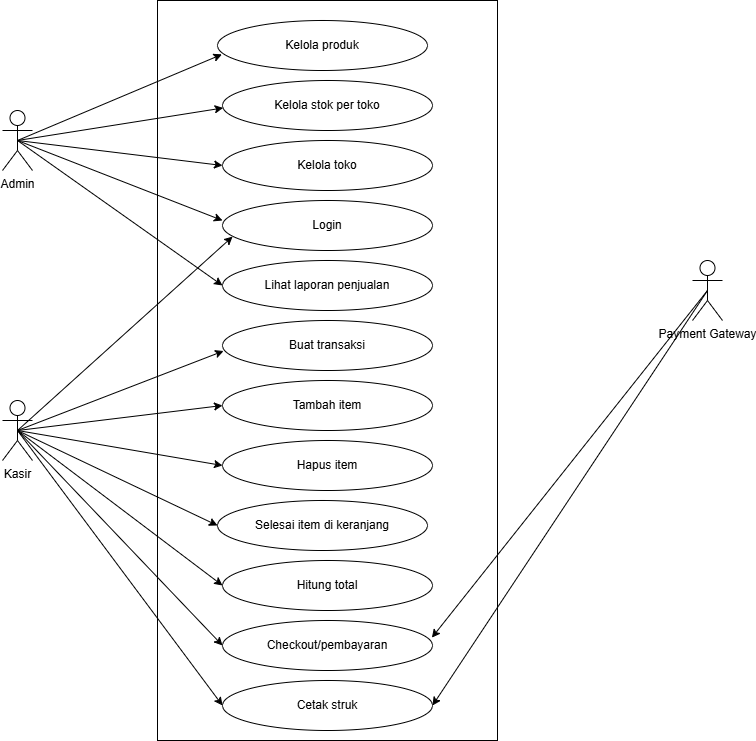

The diagram above was exported from draw.io. Its source (the exported page's mxGraphModel, read from the mxfile embedded in the PNG):
<mxGraphModel dx="1310" dy="752" grid="1" gridSize="10" guides="1" tooltips="1" connect="1" arrows="1" fold="1" page="1" pageScale="1" pageWidth="1100" pageHeight="850" math="0" shadow="0">
  <root>
    <mxCell id="0" />
    <mxCell id="1" parent="0" />
    <mxCell id="5xVp8EpSyIfQ1NZxwBx_-1" parent="1" style="shape=umlActor;verticalLabelPosition=bottom;verticalAlign=top;html=1;outlineConnect=0;" value="Admin" vertex="1">
      <mxGeometry height="60" width="30" x="50" y="150" as="geometry" />
    </mxCell>
    <mxCell id="5xVp8EpSyIfQ1NZxwBx_-2" parent="1" style="rounded=0;whiteSpace=wrap;html=1;" value="" vertex="1">
      <mxGeometry height="740" width="340" x="205" y="40" as="geometry" />
    </mxCell>
    <mxCell id="5xVp8EpSyIfQ1NZxwBx_-3" parent="1" style="shape=umlActor;verticalLabelPosition=bottom;verticalAlign=top;html=1;outlineConnect=0;" value="Kasir" vertex="1">
      <mxGeometry height="60" width="30" x="50" y="440" as="geometry" />
    </mxCell>
    <mxCell id="5xVp8EpSyIfQ1NZxwBx_-5" parent="1" style="shape=umlActor;verticalLabelPosition=bottom;verticalAlign=top;html=1;outlineConnect=0;" value="Payment Gateway" vertex="1">
      <mxGeometry height="60" width="30" x="740" y="300" as="geometry" />
    </mxCell>
    <mxCell id="5xVp8EpSyIfQ1NZxwBx_-6" parent="1" style="ellipse;whiteSpace=wrap;html=1;" value="Kelola produk" vertex="1">
      <mxGeometry height="50" width="210" x="265" y="60" as="geometry" />
    </mxCell>
    <mxCell id="5xVp8EpSyIfQ1NZxwBx_-7" parent="1" style="ellipse;whiteSpace=wrap;html=1;" value="Kelola stok per toko" vertex="1">
      <mxGeometry height="50" width="210" x="270" y="120" as="geometry" />
    </mxCell>
    <mxCell id="5xVp8EpSyIfQ1NZxwBx_-8" parent="1" style="ellipse;whiteSpace=wrap;html=1;" value="Kelola toko" vertex="1">
      <mxGeometry height="50" width="210" x="270" y="180" as="geometry" />
    </mxCell>
    <mxCell id="5xVp8EpSyIfQ1NZxwBx_-9" parent="1" style="ellipse;whiteSpace=wrap;html=1;" value="Login" vertex="1">
      <mxGeometry height="50" width="210" x="270" y="240" as="geometry" />
    </mxCell>
    <mxCell id="5xVp8EpSyIfQ1NZxwBx_-10" parent="1" style="ellipse;whiteSpace=wrap;html=1;" value="Lihat laporan penjualan" vertex="1">
      <mxGeometry height="50" width="210" x="270" y="300" as="geometry" />
    </mxCell>
    <mxCell id="5xVp8EpSyIfQ1NZxwBx_-11" parent="1" style="ellipse;whiteSpace=wrap;html=1;" value="Buat transaksi" vertex="1">
      <mxGeometry height="50" width="210" x="270" y="360" as="geometry" />
    </mxCell>
    <mxCell id="5xVp8EpSyIfQ1NZxwBx_-12" parent="1" style="ellipse;whiteSpace=wrap;html=1;" value="Tambah item" vertex="1">
      <mxGeometry height="50" width="210" x="270" y="420" as="geometry" />
    </mxCell>
    <mxCell id="5xVp8EpSyIfQ1NZxwBx_-13" parent="1" style="ellipse;whiteSpace=wrap;html=1;" value="Hapus item" vertex="1">
      <mxGeometry height="50" width="210" x="270" y="480" as="geometry" />
    </mxCell>
    <mxCell id="5xVp8EpSyIfQ1NZxwBx_-14" parent="1" style="ellipse;whiteSpace=wrap;html=1;" value="Selesai item di keranjang" vertex="1">
      <mxGeometry height="50" width="210" x="265" y="540" as="geometry" />
    </mxCell>
    <mxCell id="5xVp8EpSyIfQ1NZxwBx_-15" parent="1" style="ellipse;whiteSpace=wrap;html=1;" value="Hitung total" vertex="1">
      <mxGeometry height="50" width="210" x="270" y="600" as="geometry" />
    </mxCell>
    <mxCell id="5xVp8EpSyIfQ1NZxwBx_-16" parent="1" style="ellipse;whiteSpace=wrap;html=1;" value="Checkout/pembayaran" vertex="1">
      <mxGeometry height="50" width="210" x="270" y="660" as="geometry" />
    </mxCell>
    <mxCell id="5xVp8EpSyIfQ1NZxwBx_-21" parent="1" style="ellipse;whiteSpace=wrap;html=1;" value="Cetak struk" vertex="1">
      <mxGeometry height="50" width="210" x="270" y="720" as="geometry" />
    </mxCell>
    <mxCell id="5xVp8EpSyIfQ1NZxwBx_-25" edge="1" parent="1" source="5xVp8EpSyIfQ1NZxwBx_-1" style="endArrow=classic;html=1;rounded=0;exitX=0.5;exitY=0.5;exitDx=0;exitDy=0;exitPerimeter=0;entryX=0.021;entryY=0.678;entryDx=0;entryDy=0;entryPerimeter=0;" target="5xVp8EpSyIfQ1NZxwBx_-6" value="">
      <mxGeometry height="50" relative="1" width="50" as="geometry">
        <mxPoint x="90" y="180.0036363636363" as="sourcePoint" />
        <mxPoint x="130" y="143.64" as="targetPoint" />
      </mxGeometry>
    </mxCell>
    <mxCell id="5xVp8EpSyIfQ1NZxwBx_-26" edge="1" parent="1" source="5xVp8EpSyIfQ1NZxwBx_-1" style="endArrow=classic;html=1;rounded=0;exitX=0.5;exitY=0.5;exitDx=0;exitDy=0;exitPerimeter=0;entryX=0.003;entryY=0.549;entryDx=0;entryDy=0;entryPerimeter=0;" target="5xVp8EpSyIfQ1NZxwBx_-7" value="">
      <mxGeometry height="50" relative="1" width="50" as="geometry">
        <mxPoint x="90" y="180" as="sourcePoint" />
        <mxPoint x="140" y="130" as="targetPoint" />
      </mxGeometry>
    </mxCell>
    <mxCell id="5xVp8EpSyIfQ1NZxwBx_-27" edge="1" parent="1" source="5xVp8EpSyIfQ1NZxwBx_-1" style="endArrow=classic;html=1;rounded=0;exitX=0.5;exitY=0.5;exitDx=0;exitDy=0;exitPerimeter=0;entryX=0;entryY=0.5;entryDx=0;entryDy=0;" target="5xVp8EpSyIfQ1NZxwBx_-8" value="">
      <mxGeometry height="50" relative="1" width="50" as="geometry">
        <mxPoint x="90" y="180" as="sourcePoint" />
        <mxPoint x="140" y="130" as="targetPoint" />
      </mxGeometry>
    </mxCell>
    <mxCell id="5xVp8EpSyIfQ1NZxwBx_-28" edge="1" parent="1" source="5xVp8EpSyIfQ1NZxwBx_-1" style="endArrow=classic;html=1;rounded=0;exitX=0.5;exitY=0.5;exitDx=0;exitDy=0;exitPerimeter=0;entryX=0;entryY=0.4;entryDx=0;entryDy=0;entryPerimeter=0;" target="5xVp8EpSyIfQ1NZxwBx_-9" value="">
      <mxGeometry height="50" relative="1" width="50" as="geometry">
        <mxPoint x="90" y="180" as="sourcePoint" />
        <mxPoint x="140" y="130" as="targetPoint" />
      </mxGeometry>
    </mxCell>
    <mxCell id="5xVp8EpSyIfQ1NZxwBx_-29" edge="1" parent="1" source="5xVp8EpSyIfQ1NZxwBx_-1" style="endArrow=classic;html=1;rounded=0;exitX=0.5;exitY=0.5;exitDx=0;exitDy=0;exitPerimeter=0;entryX=0;entryY=0.5;entryDx=0;entryDy=0;" target="5xVp8EpSyIfQ1NZxwBx_-10" value="">
      <mxGeometry height="50" relative="1" width="50" as="geometry">
        <mxPoint x="80" y="180" as="sourcePoint" />
        <mxPoint x="180" y="250" as="targetPoint" />
      </mxGeometry>
    </mxCell>
    <mxCell id="5xVp8EpSyIfQ1NZxwBx_-30" edge="1" parent="1" source="5xVp8EpSyIfQ1NZxwBx_-3" style="endArrow=classic;html=1;rounded=0;exitX=0.5;exitY=0.5;exitDx=0;exitDy=0;exitPerimeter=0;entryX=0.048;entryY=0.722;entryDx=0;entryDy=0;entryPerimeter=0;" target="5xVp8EpSyIfQ1NZxwBx_-9" value="">
      <mxGeometry height="50" relative="1" width="50" as="geometry">
        <mxPoint x="90" y="440" as="sourcePoint" />
        <mxPoint x="190" y="420" as="targetPoint" />
      </mxGeometry>
    </mxCell>
    <mxCell id="5xVp8EpSyIfQ1NZxwBx_-31" edge="1" parent="1" source="5xVp8EpSyIfQ1NZxwBx_-3" style="endArrow=classic;html=1;rounded=0;exitX=0.5;exitY=0.5;exitDx=0;exitDy=0;exitPerimeter=0;entryX=0.005;entryY=0.61;entryDx=0;entryDy=0;entryPerimeter=0;" target="5xVp8EpSyIfQ1NZxwBx_-11" value="">
      <mxGeometry height="50" relative="1" width="50" as="geometry">
        <mxPoint x="90" y="440" as="sourcePoint" />
        <mxPoint x="140" y="390" as="targetPoint" />
      </mxGeometry>
    </mxCell>
    <mxCell id="5xVp8EpSyIfQ1NZxwBx_-32" edge="1" parent="1" source="5xVp8EpSyIfQ1NZxwBx_-3" style="endArrow=classic;html=1;rounded=0;exitX=0.5;exitY=0.5;exitDx=0;exitDy=0;exitPerimeter=0;entryX=0;entryY=0.5;entryDx=0;entryDy=0;" target="5xVp8EpSyIfQ1NZxwBx_-12" value="">
      <mxGeometry height="50" relative="1" width="50" as="geometry">
        <mxPoint x="90" y="440" as="sourcePoint" />
        <mxPoint x="150" y="400" as="targetPoint" />
      </mxGeometry>
    </mxCell>
    <mxCell id="5xVp8EpSyIfQ1NZxwBx_-33" edge="1" parent="1" source="5xVp8EpSyIfQ1NZxwBx_-3" style="endArrow=classic;html=1;rounded=0;exitX=0.5;exitY=0.5;exitDx=0;exitDy=0;exitPerimeter=0;entryX=0;entryY=0.5;entryDx=0;entryDy=0;" target="5xVp8EpSyIfQ1NZxwBx_-13" value="">
      <mxGeometry height="50" relative="1" width="50" as="geometry">
        <mxPoint x="100" y="465" as="sourcePoint" />
        <mxPoint x="150" y="415" as="targetPoint" />
      </mxGeometry>
    </mxCell>
    <mxCell id="5xVp8EpSyIfQ1NZxwBx_-34" edge="1" parent="1" source="5xVp8EpSyIfQ1NZxwBx_-3" style="endArrow=classic;html=1;rounded=0;entryX=0;entryY=0.5;entryDx=0;entryDy=0;exitX=0.5;exitY=0.5;exitDx=0;exitDy=0;exitPerimeter=0;" target="5xVp8EpSyIfQ1NZxwBx_-14" value="">
      <mxGeometry height="50" relative="1" width="50" as="geometry">
        <mxPoint x="85" y="440" as="sourcePoint" />
        <mxPoint x="140" y="390" as="targetPoint" />
      </mxGeometry>
    </mxCell>
    <mxCell id="5xVp8EpSyIfQ1NZxwBx_-35" edge="1" parent="1" source="5xVp8EpSyIfQ1NZxwBx_-3" style="endArrow=classic;html=1;rounded=0;entryX=0;entryY=0.5;entryDx=0;entryDy=0;exitX=0.5;exitY=0.5;exitDx=0;exitDy=0;exitPerimeter=0;" target="5xVp8EpSyIfQ1NZxwBx_-15" value="">
      <mxGeometry height="50" relative="1" width="50" as="geometry">
        <mxPoint x="90" y="440" as="sourcePoint" />
        <mxPoint x="140" y="400" as="targetPoint" />
      </mxGeometry>
    </mxCell>
    <mxCell id="5xVp8EpSyIfQ1NZxwBx_-36" edge="1" parent="1" source="5xVp8EpSyIfQ1NZxwBx_-3" style="endArrow=classic;html=1;rounded=0;exitX=0.5;exitY=0.5;exitDx=0;exitDy=0;exitPerimeter=0;entryX=0;entryY=0.5;entryDx=0;entryDy=0;" target="5xVp8EpSyIfQ1NZxwBx_-16" value="">
      <mxGeometry height="50" relative="1" width="50" as="geometry">
        <mxPoint x="90" y="440" as="sourcePoint" />
        <mxPoint x="150" y="560" as="targetPoint" />
      </mxGeometry>
    </mxCell>
    <mxCell id="5xVp8EpSyIfQ1NZxwBx_-39" edge="1" parent="1" source="5xVp8EpSyIfQ1NZxwBx_-3" style="endArrow=classic;html=1;rounded=0;exitX=0.5;exitY=0.5;exitDx=0;exitDy=0;exitPerimeter=0;entryX=0;entryY=0.5;entryDx=0;entryDy=0;" target="5xVp8EpSyIfQ1NZxwBx_-21" value="">
      <mxGeometry height="50" relative="1" width="50" as="geometry">
        <mxPoint x="70" y="470" as="sourcePoint" />
        <mxPoint x="120" y="600" as="targetPoint" />
      </mxGeometry>
    </mxCell>
    <mxCell id="5xVp8EpSyIfQ1NZxwBx_-41" edge="1" parent="1" source="5xVp8EpSyIfQ1NZxwBx_-5" style="endArrow=classic;html=1;rounded=0;exitX=0.5;exitY=0.5;exitDx=0;exitDy=0;exitPerimeter=0;entryX=0.997;entryY=0.343;entryDx=0;entryDy=0;entryPerimeter=0;" target="5xVp8EpSyIfQ1NZxwBx_-16" value="">
      <mxGeometry height="50" relative="1" width="50" as="geometry">
        <mxPoint x="740" y="320" as="sourcePoint" />
        <mxPoint x="590" y="560" as="targetPoint" />
      </mxGeometry>
    </mxCell>
    <mxCell id="5xVp8EpSyIfQ1NZxwBx_-43" edge="1" parent="1" source="5xVp8EpSyIfQ1NZxwBx_-5" style="endArrow=classic;html=1;rounded=0;exitX=0.5;exitY=0.5;exitDx=0;exitDy=0;exitPerimeter=0;entryX=1;entryY=0.5;entryDx=0;entryDy=0;" target="5xVp8EpSyIfQ1NZxwBx_-21" value="">
      <mxGeometry height="50" relative="1" width="50" as="geometry">
        <mxPoint x="650" y="410" as="sourcePoint" />
        <mxPoint x="670" y="590" as="targetPoint" />
      </mxGeometry>
    </mxCell>
  </root>
</mxGraphModel>